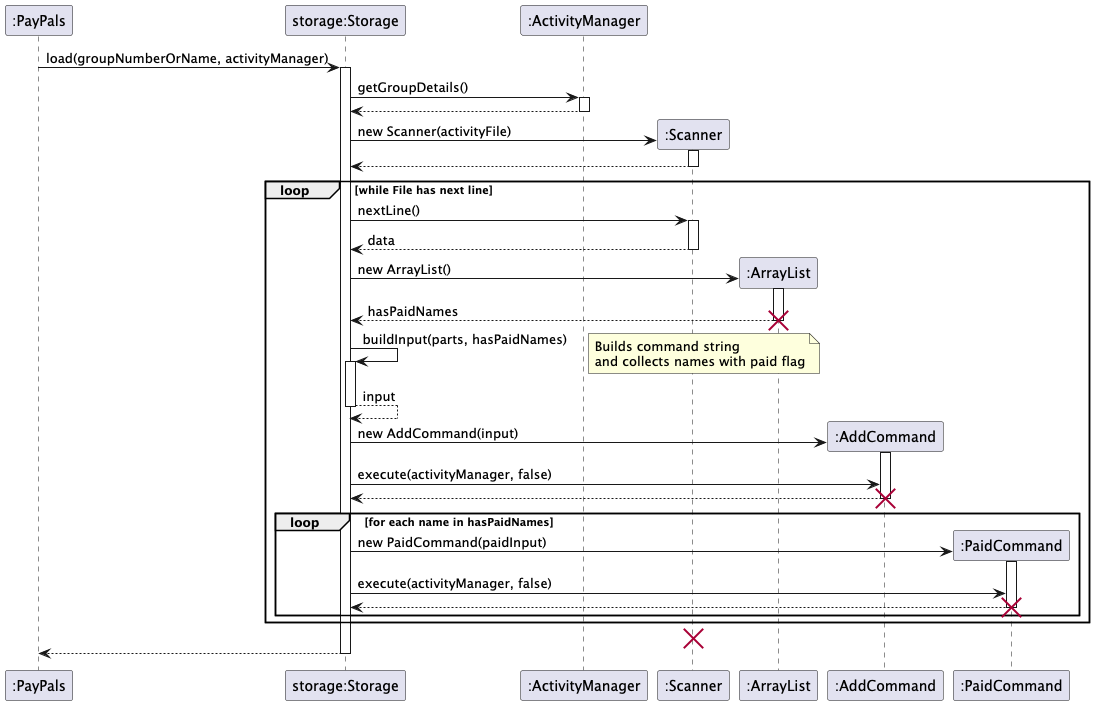

The diagram above was rendered by PlantUML. Its source (embedded in the PNG):
@startuml

participant ":PayPals" as PP
participant "storage:Storage" as S
participant ":ActivityManager" as AM
participant ":Scanner" as Sc
participant ":ArrayList" as AL
participant ":AddCommand" as AC
participant ":PaidCommand" as PC

PP -> S: load(groupNumberOrName, activityManager)
activate S
S -> AM: getGroupDetails()
activate AM
return
S -> Sc **: new Scanner(activityFile)
activate Sc
return

loop while File has next line

    S -> Sc: nextLine()
    activate Sc
    return data

    S -> AL ** : new ArrayList()
    activate AL
    return hasPaidNames
    destroy AL

    S -> S: buildInput(parts, hasPaidNames)
    activate S
    note right: Builds command string\nand collects names with paid flag
    return input

    S -> AC ** : new AddCommand(input)
    activate AC
    S -> AC: execute(activityManager, false)
    return
    destroy AC

    loop for each name in hasPaidNames
        S -> PC **: new PaidCommand(paidInput)
        activate PC
        S -> PC: execute(activityManager, false)
        return
        destroy PC
    end
end

destroy Sc
return

@enduml